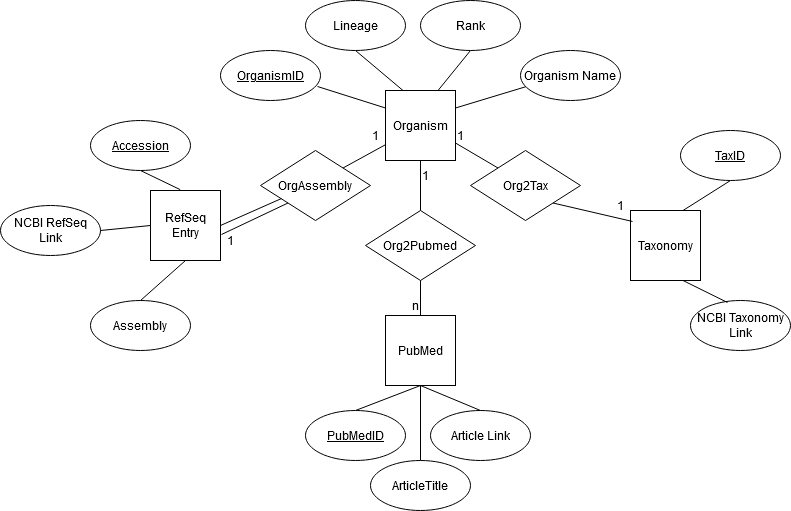

The diagram above was exported from draw.io. Its source (the exported page's mxGraphModel, read from the mxfile embedded in the PNG):
<mxGraphModel dx="1422" dy="752" grid="1" gridSize="10" guides="1" tooltips="1" connect="1" arrows="1" fold="1" page="1" pageScale="1" pageWidth="850" pageHeight="1100" math="0" shadow="0" extFonts="Permanent Marker^https://fonts.googleapis.com/css?family=Permanent+Marker">
  <root>
    <mxCell id="0" />
    <mxCell id="1" parent="0" />
    <mxCell id="YtwAl_bwmu9KGNqUMi5P-1" value="Organism" style="whiteSpace=wrap;html=1;aspect=fixed;" parent="1" vertex="1">
      <mxGeometry x="405" y="290" width="70" height="70" as="geometry" />
    </mxCell>
    <mxCell id="YtwAl_bwmu9KGNqUMi5P-3" value="" style="endArrow=none;html=1;rounded=0;exitX=1;exitY=0.25;exitDx=0;exitDy=0;entryX=0.06;entryY=0.72;entryDx=0;entryDy=0;entryPerimeter=0;" parent="1" source="YtwAl_bwmu9KGNqUMi5P-1" target="YtwAl_bwmu9KGNqUMi5P-4" edge="1">
      <mxGeometry width="50" height="50" relative="1" as="geometry">
        <mxPoint x="490" y="330" as="sourcePoint" />
        <mxPoint x="560" y="240" as="targetPoint" />
      </mxGeometry>
    </mxCell>
    <mxCell id="YtwAl_bwmu9KGNqUMi5P-4" value="Organism Name" style="ellipse;whiteSpace=wrap;html=1;" parent="1" vertex="1">
      <mxGeometry x="540" y="250" width="100" height="50" as="geometry" />
    </mxCell>
    <mxCell id="YtwAl_bwmu9KGNqUMi5P-6" value="" style="endArrow=none;html=1;rounded=0;exitX=0.75;exitY=0;exitDx=0;exitDy=0;entryX=0.5;entryY=1;entryDx=0;entryDy=0;" parent="1" source="YtwAl_bwmu9KGNqUMi5P-1" target="YtwAl_bwmu9KGNqUMi5P-7" edge="1">
      <mxGeometry width="50" height="50" relative="1" as="geometry">
        <mxPoint x="440" y="310" as="sourcePoint" />
        <mxPoint x="440" y="230" as="targetPoint" />
      </mxGeometry>
    </mxCell>
    <mxCell id="YtwAl_bwmu9KGNqUMi5P-7" value="Rank" style="ellipse;whiteSpace=wrap;html=1;" parent="1" vertex="1">
      <mxGeometry x="440" y="200" width="100" height="50" as="geometry" />
    </mxCell>
    <mxCell id="YtwAl_bwmu9KGNqUMi5P-8" value="" style="endArrow=none;html=1;rounded=0;exitX=0.25;exitY=0;exitDx=0;exitDy=0;entryX=0.5;entryY=1;entryDx=0;entryDy=0;" parent="1" source="YtwAl_bwmu9KGNqUMi5P-1" target="YtwAl_bwmu9KGNqUMi5P-9" edge="1">
      <mxGeometry width="50" height="50" relative="1" as="geometry">
        <mxPoint x="400" y="330" as="sourcePoint" />
        <mxPoint x="330" y="240" as="targetPoint" />
      </mxGeometry>
    </mxCell>
    <mxCell id="YtwAl_bwmu9KGNqUMi5P-9" value="Lineage" style="ellipse;whiteSpace=wrap;html=1;" parent="1" vertex="1">
      <mxGeometry x="325" y="200" width="100" height="50" as="geometry" />
    </mxCell>
    <mxCell id="YtwAl_bwmu9KGNqUMi5P-10" value="OrgAssembly" style="rhombus;whiteSpace=wrap;html=1;" parent="1" vertex="1">
      <mxGeometry x="280" y="350" width="110" height="70" as="geometry" />
    </mxCell>
    <mxCell id="YtwAl_bwmu9KGNqUMi5P-13" value="" style="endArrow=none;html=1;rounded=0;exitX=1;exitY=0;exitDx=0;exitDy=0;" parent="1" source="YtwAl_bwmu9KGNqUMi5P-10" target="YtwAl_bwmu9KGNqUMi5P-1" edge="1">
      <mxGeometry width="50" height="50" relative="1" as="geometry">
        <mxPoint x="350" y="470" as="sourcePoint" />
        <mxPoint x="400" y="420" as="targetPoint" />
      </mxGeometry>
    </mxCell>
    <mxCell id="YtwAl_bwmu9KGNqUMi5P-14" value="RefSeq Entry" style="whiteSpace=wrap;html=1;aspect=fixed;" parent="1" vertex="1">
      <mxGeometry x="170" y="390" width="70" height="70" as="geometry" />
    </mxCell>
    <mxCell id="YtwAl_bwmu9KGNqUMi5P-15" value="" style="endArrow=none;html=1;rounded=0;exitX=1;exitY=0.5;exitDx=0;exitDy=0;entryX=0.191;entryY=0.686;entryDx=0;entryDy=0;entryPerimeter=0;" parent="1" source="YtwAl_bwmu9KGNqUMi5P-14" target="YtwAl_bwmu9KGNqUMi5P-10" edge="1">
      <mxGeometry width="50" height="50" relative="1" as="geometry">
        <mxPoint x="280" y="530" as="sourcePoint" />
        <mxPoint x="300" y="400" as="targetPoint" />
      </mxGeometry>
    </mxCell>
    <mxCell id="YtwAl_bwmu9KGNqUMi5P-16" value="" style="endArrow=none;html=1;rounded=0;exitX=0.425;exitY=-0.012;exitDx=0;exitDy=0;exitPerimeter=0;entryX=0.5;entryY=1;entryDx=0;entryDy=0;" parent="1" source="YtwAl_bwmu9KGNqUMi5P-14" target="YtwAl_bwmu9KGNqUMi5P-18" edge="1">
      <mxGeometry width="50" height="50" relative="1" as="geometry">
        <mxPoint x="170" y="420" as="sourcePoint" />
        <mxPoint x="170" y="360" as="targetPoint" />
      </mxGeometry>
    </mxCell>
    <mxCell id="YtwAl_bwmu9KGNqUMi5P-18" value="&lt;u&gt;Accession&lt;/u&gt;" style="ellipse;whiteSpace=wrap;html=1;" parent="1" vertex="1">
      <mxGeometry x="110" y="320" width="100" height="50" as="geometry" />
    </mxCell>
    <mxCell id="YtwAl_bwmu9KGNqUMi5P-19" value="Assembly" style="ellipse;whiteSpace=wrap;html=1;" parent="1" vertex="1">
      <mxGeometry x="110" y="500" width="100" height="50" as="geometry" />
    </mxCell>
    <mxCell id="YtwAl_bwmu9KGNqUMi5P-20" value="" style="endArrow=none;html=1;rounded=0;entryX=0.5;entryY=1;entryDx=0;entryDy=0;exitX=0.5;exitY=0;exitDx=0;exitDy=0;" parent="1" source="YtwAl_bwmu9KGNqUMi5P-19" target="YtwAl_bwmu9KGNqUMi5P-14" edge="1">
      <mxGeometry width="50" height="50" relative="1" as="geometry">
        <mxPoint x="270" y="560" as="sourcePoint" />
        <mxPoint x="320" y="510" as="targetPoint" />
      </mxGeometry>
    </mxCell>
    <mxCell id="YtwAl_bwmu9KGNqUMi5P-21" value="NCBI RefSeq Link" style="ellipse;whiteSpace=wrap;html=1;" parent="1" vertex="1">
      <mxGeometry x="20" y="405" width="100" height="50" as="geometry" />
    </mxCell>
    <mxCell id="YtwAl_bwmu9KGNqUMi5P-22" value="" style="endArrow=none;html=1;rounded=0;entryX=0;entryY=0.5;entryDx=0;entryDy=0;exitX=1;exitY=0.5;exitDx=0;exitDy=0;strokeColor=default;" parent="1" source="YtwAl_bwmu9KGNqUMi5P-21" target="YtwAl_bwmu9KGNqUMi5P-14" edge="1">
      <mxGeometry width="50" height="50" relative="1" as="geometry">
        <mxPoint x="50" y="550" as="sourcePoint" />
        <mxPoint x="100" y="500" as="targetPoint" />
      </mxGeometry>
    </mxCell>
    <mxCell id="YtwAl_bwmu9KGNqUMi5P-23" value="Org2Tax" style="rhombus;whiteSpace=wrap;html=1;" parent="1" vertex="1">
      <mxGeometry x="490" y="350" width="110" height="70" as="geometry" />
    </mxCell>
    <mxCell id="YtwAl_bwmu9KGNqUMi5P-24" value="&lt;u&gt;OrganismID&lt;/u&gt;" style="ellipse;whiteSpace=wrap;html=1;" parent="1" vertex="1">
      <mxGeometry x="240" y="250" width="100" height="50" as="geometry" />
    </mxCell>
    <mxCell id="YtwAl_bwmu9KGNqUMi5P-25" value="" style="endArrow=none;html=1;rounded=0;entryX=0;entryY=0.25;entryDx=0;entryDy=0;exitX=0.97;exitY=0.72;exitDx=0;exitDy=0;exitPerimeter=0;" parent="1" source="YtwAl_bwmu9KGNqUMi5P-24" target="YtwAl_bwmu9KGNqUMi5P-1" edge="1">
      <mxGeometry width="50" height="50" relative="1" as="geometry">
        <mxPoint x="320" y="350" as="sourcePoint" />
        <mxPoint x="370" y="300" as="targetPoint" />
      </mxGeometry>
    </mxCell>
    <mxCell id="YtwAl_bwmu9KGNqUMi5P-26" value="" style="endArrow=none;html=1;rounded=0;entryX=0;entryY=0;entryDx=0;entryDy=0;exitX=1;exitY=0.75;exitDx=0;exitDy=0;" parent="1" source="YtwAl_bwmu9KGNqUMi5P-1" target="YtwAl_bwmu9KGNqUMi5P-23" edge="1">
      <mxGeometry width="50" height="50" relative="1" as="geometry">
        <mxPoint x="450" y="440" as="sourcePoint" />
        <mxPoint x="500" y="390" as="targetPoint" />
      </mxGeometry>
    </mxCell>
    <mxCell id="YtwAl_bwmu9KGNqUMi5P-27" value="Taxonomy" style="whiteSpace=wrap;html=1;aspect=fixed;" parent="1" vertex="1">
      <mxGeometry x="650" y="410" width="70" height="70" as="geometry" />
    </mxCell>
    <mxCell id="YtwAl_bwmu9KGNqUMi5P-28" value="" style="endArrow=none;html=1;rounded=0;entryX=0.029;entryY=0.157;entryDx=0;entryDy=0;entryPerimeter=0;exitX=1;exitY=1;exitDx=0;exitDy=0;" parent="1" source="YtwAl_bwmu9KGNqUMi5P-23" target="YtwAl_bwmu9KGNqUMi5P-27" edge="1">
      <mxGeometry width="50" height="50" relative="1" as="geometry">
        <mxPoint x="560" y="500" as="sourcePoint" />
        <mxPoint x="610" y="450" as="targetPoint" />
      </mxGeometry>
    </mxCell>
    <mxCell id="YtwAl_bwmu9KGNqUMi5P-29" value="" style="endArrow=none;html=1;rounded=0;exitX=0.75;exitY=0;exitDx=0;exitDy=0;entryX=0.5;entryY=1;entryDx=0;entryDy=0;" parent="1" source="YtwAl_bwmu9KGNqUMi5P-27" target="YtwAl_bwmu9KGNqUMi5P-30" edge="1">
      <mxGeometry width="50" height="50" relative="1" as="geometry">
        <mxPoint x="700" y="400" as="sourcePoint" />
        <mxPoint x="750" y="350" as="targetPoint" />
      </mxGeometry>
    </mxCell>
    <mxCell id="YtwAl_bwmu9KGNqUMi5P-30" value="&lt;u&gt;TaxID&lt;/u&gt;" style="ellipse;whiteSpace=wrap;html=1;" parent="1" vertex="1">
      <mxGeometry x="700" y="330" width="100" height="50" as="geometry" />
    </mxCell>
    <mxCell id="YtwAl_bwmu9KGNqUMi5P-31" value="NCBI Taxonomy Link" style="ellipse;whiteSpace=wrap;html=1;" parent="1" vertex="1">
      <mxGeometry x="710" y="500" width="100" height="50" as="geometry" />
    </mxCell>
    <mxCell id="YtwAl_bwmu9KGNqUMi5P-33" value="" style="endArrow=none;html=1;rounded=0;entryX=0.75;entryY=1;entryDx=0;entryDy=0;exitX=0.37;exitY=0.04;exitDx=0;exitDy=0;exitPerimeter=0;" parent="1" source="YtwAl_bwmu9KGNqUMi5P-31" target="YtwAl_bwmu9KGNqUMi5P-27" edge="1">
      <mxGeometry width="50" height="50" relative="1" as="geometry">
        <mxPoint x="640" y="550" as="sourcePoint" />
        <mxPoint x="690" y="500" as="targetPoint" />
      </mxGeometry>
    </mxCell>
    <mxCell id="YtwAl_bwmu9KGNqUMi5P-34" value="Org2Pubmed" style="rhombus;whiteSpace=wrap;html=1;" parent="1" vertex="1">
      <mxGeometry x="385" y="410" width="110" height="70" as="geometry" />
    </mxCell>
    <mxCell id="YtwAl_bwmu9KGNqUMi5P-35" value="" style="endArrow=none;html=1;rounded=0;entryX=0.5;entryY=1;entryDx=0;entryDy=0;exitX=0.5;exitY=0;exitDx=0;exitDy=0;" parent="1" source="YtwAl_bwmu9KGNqUMi5P-34" target="YtwAl_bwmu9KGNqUMi5P-1" edge="1">
      <mxGeometry width="50" height="50" relative="1" as="geometry">
        <mxPoint x="330" y="550" as="sourcePoint" />
        <mxPoint x="380" y="500" as="targetPoint" />
      </mxGeometry>
    </mxCell>
    <mxCell id="HrYOrUb_dKGmnk_xjGfj-1" style="edgeStyle=orthogonalEdgeStyle;rounded=0;orthogonalLoop=1;jettySize=auto;html=1;exitX=0.5;exitY=1;exitDx=0;exitDy=0;strokeColor=none;" parent="1" source="YtwAl_bwmu9KGNqUMi5P-36" edge="1">
      <mxGeometry relative="1" as="geometry">
        <mxPoint x="440" y="660" as="targetPoint" />
      </mxGeometry>
    </mxCell>
    <mxCell id="HrYOrUb_dKGmnk_xjGfj-3" style="edgeStyle=orthogonalEdgeStyle;rounded=0;orthogonalLoop=1;jettySize=auto;html=1;exitX=0.5;exitY=1;exitDx=0;exitDy=0;strokeColor=none;" parent="1" source="YtwAl_bwmu9KGNqUMi5P-36" edge="1">
      <mxGeometry relative="1" as="geometry">
        <mxPoint x="440" y="680" as="targetPoint" />
      </mxGeometry>
    </mxCell>
    <mxCell id="YtwAl_bwmu9KGNqUMi5P-36" value="PubMed" style="whiteSpace=wrap;html=1;aspect=fixed;" parent="1" vertex="1">
      <mxGeometry x="405" y="515" width="70" height="70" as="geometry" />
    </mxCell>
    <mxCell id="YtwAl_bwmu9KGNqUMi5P-37" value="" style="endArrow=none;html=1;rounded=0;entryX=0.5;entryY=1;entryDx=0;entryDy=0;exitX=0.5;exitY=0;exitDx=0;exitDy=0;" parent="1" source="YtwAl_bwmu9KGNqUMi5P-36" target="YtwAl_bwmu9KGNqUMi5P-34" edge="1">
      <mxGeometry width="50" height="50" relative="1" as="geometry">
        <mxPoint x="350" y="540" as="sourcePoint" />
        <mxPoint x="400" y="490" as="targetPoint" />
      </mxGeometry>
    </mxCell>
    <mxCell id="YtwAl_bwmu9KGNqUMi5P-38" value="Article Link" style="ellipse;whiteSpace=wrap;html=1;" parent="1" vertex="1">
      <mxGeometry x="450" y="610" width="100" height="50" as="geometry" />
    </mxCell>
    <mxCell id="YtwAl_bwmu9KGNqUMi5P-39" value="" style="endArrow=none;html=1;rounded=0;entryX=0.5;entryY=1;entryDx=0;entryDy=0;exitX=0.5;exitY=0;exitDx=0;exitDy=0;" parent="1" source="YtwAl_bwmu9KGNqUMi5P-38" target="YtwAl_bwmu9KGNqUMi5P-36" edge="1">
      <mxGeometry width="50" height="50" relative="1" as="geometry">
        <mxPoint x="330" y="570" as="sourcePoint" />
        <mxPoint x="380" y="520" as="targetPoint" />
      </mxGeometry>
    </mxCell>
    <mxCell id="YtwAl_bwmu9KGNqUMi5P-40" value="" style="endArrow=none;html=1;rounded=0;entryX=0.5;entryY=1;entryDx=0;entryDy=0;exitX=0.5;exitY=0;exitDx=0;exitDy=0;" parent="1" source="YtwAl_bwmu9KGNqUMi5P-41" target="YtwAl_bwmu9KGNqUMi5P-36" edge="1">
      <mxGeometry width="50" height="50" relative="1" as="geometry">
        <mxPoint x="380" y="640" as="sourcePoint" />
        <mxPoint x="430" y="590" as="targetPoint" />
      </mxGeometry>
    </mxCell>
    <mxCell id="YtwAl_bwmu9KGNqUMi5P-41" value="&lt;u&gt;PubMedID&lt;/u&gt;" style="ellipse;whiteSpace=wrap;html=1;" parent="1" vertex="1">
      <mxGeometry x="325" y="610" width="100" height="50" as="geometry" />
    </mxCell>
    <mxCell id="YtwAl_bwmu9KGNqUMi5P-42" value="&lt;div&gt;1&lt;/div&gt;" style="text;html=1;strokeColor=none;fillColor=none;align=center;verticalAlign=middle;whiteSpace=wrap;rounded=0;" parent="1" vertex="1">
      <mxGeometry x="220" y="425" width="60" height="30" as="geometry" />
    </mxCell>
    <mxCell id="YtwAl_bwmu9KGNqUMi5P-43" value="1" style="text;html=1;strokeColor=none;fillColor=none;align=center;verticalAlign=middle;whiteSpace=wrap;rounded=0;" parent="1" vertex="1">
      <mxGeometry x="365" y="320" width="60" height="30" as="geometry" />
    </mxCell>
    <mxCell id="YtwAl_bwmu9KGNqUMi5P-45" value="1" style="text;html=1;strokeColor=none;fillColor=none;align=center;verticalAlign=middle;whiteSpace=wrap;rounded=0;" parent="1" vertex="1">
      <mxGeometry x="415" y="360" width="60" height="30" as="geometry" />
    </mxCell>
    <mxCell id="YtwAl_bwmu9KGNqUMi5P-46" value="n" style="text;html=1;strokeColor=none;fillColor=none;align=center;verticalAlign=middle;whiteSpace=wrap;rounded=0;" parent="1" vertex="1">
      <mxGeometry x="405" y="490" width="60" height="30" as="geometry" />
    </mxCell>
    <mxCell id="YtwAl_bwmu9KGNqUMi5P-47" value="1" style="text;html=1;strokeColor=none;fillColor=none;align=center;verticalAlign=middle;whiteSpace=wrap;rounded=0;" parent="1" vertex="1">
      <mxGeometry x="450" y="320" width="60" height="30" as="geometry" />
    </mxCell>
    <mxCell id="YtwAl_bwmu9KGNqUMi5P-48" value="1" style="text;html=1;strokeColor=none;fillColor=none;align=center;verticalAlign=middle;whiteSpace=wrap;rounded=0;" parent="1" vertex="1">
      <mxGeometry x="610" y="390" width="60" height="30" as="geometry" />
    </mxCell>
    <mxCell id="HrYOrUb_dKGmnk_xjGfj-5" style="edgeStyle=orthogonalEdgeStyle;rounded=0;orthogonalLoop=1;jettySize=auto;html=1;strokeColor=#000000;endArrow=none;endFill=0;" parent="1" source="HrYOrUb_dKGmnk_xjGfj-4" target="YtwAl_bwmu9KGNqUMi5P-36" edge="1">
      <mxGeometry relative="1" as="geometry" />
    </mxCell>
    <mxCell id="HrYOrUb_dKGmnk_xjGfj-4" value="ArticleTitle" style="ellipse;whiteSpace=wrap;html=1;" parent="1" vertex="1">
      <mxGeometry x="390" y="660" width="100" height="50" as="geometry" />
    </mxCell>
    <mxCell id="alZAR8F_9T6FBFlAQMs6-2" value="" style="endArrow=none;html=1;rounded=0;exitX=1.014;exitY=0.629;exitDx=0;exitDy=0;entryX=0;entryY=1;entryDx=0;entryDy=0;exitPerimeter=0;" edge="1" parent="1" source="YtwAl_bwmu9KGNqUMi5P-14" target="YtwAl_bwmu9KGNqUMi5P-10">
      <mxGeometry width="50" height="50" relative="1" as="geometry">
        <mxPoint x="250" y="500" as="sourcePoint" />
        <mxPoint x="300" y="450" as="targetPoint" />
      </mxGeometry>
    </mxCell>
  </root>
</mxGraphModel>